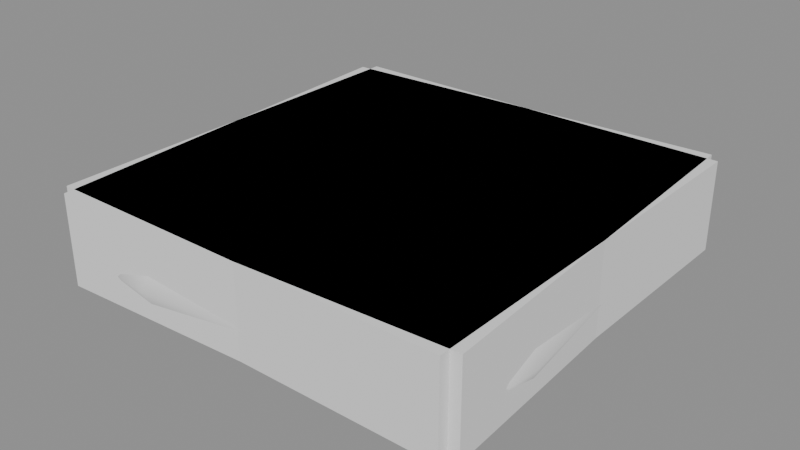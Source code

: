 # Source: model.blend  (saved by Blender 4.5.87; exported with 4.5.12 LTS)
import bpy
from mathutils import Matrix  # noqa: F401  (used for matrix-valued properties, if any)

bpy.ops.wm.read_factory_settings(use_empty=True)
scene = bpy.context.scene
scene.name = 'Scene'

# ---- collections
col_a = bpy.data.collections.new('a'); scene.collection.children.link(col_a)
col_b = bpy.data.collections.new('b'); scene.collection.children.link(col_b)
col_c = bpy.data.collections.new('c'); scene.collection.children.link(col_c)
col_d = bpy.data.collections.new('d'); scene.collection.children.link(col_d)

# ---- materials (node trees are filled in below, after node groups)
mat_greylight14 = bpy.data.materials.new('greyLight14')
mat_yellowlight5 = bpy.data.materials.new('yellowLight5')
mat_coolgrey = bpy.data.materials.new('coolGrey')

# ---- material node trees

# ---- meshes
me_a_body = bpy.data.meshes.new('a_body')
me_a_body.from_pydata([(-0.225, -0.225, 0.0), (-0.225, -0.225, 0.1), (-0.225, 0.225, 0.0), (-0.225, 0.225, 0.1), (0.225, -0.225, 0.0), (0.225, -0.225, 0.1), (0.225, 0.225, 0.0), (0.225, 0.225, 0.1)], [], [(0, 1, 3, 2), (2, 3, 7, 6), (6, 7, 5, 4), (4, 5, 1, 0), (2, 6, 4, 0), (7, 3, 1, 5)])
me_a_body.materials.append(mat_greylight14)
me_a_body.update()
me_b_body = bpy.data.meshes.new('b_body')
me_b_body.from_pydata([(0.15, 0.07, 0.004), (0.1439, 0.1006, 0.004), (0.1266, 0.1266, 0.004), (0.1006, 0.1439, 0.004), (0.07, 0.15, 0.004), (-0.07, 0.15, 0.004), (-0.1006, 0.1439, 0.004), (-0.1266, 0.1266, 0.004), (-0.1439, 0.1006, 0.004), (-0.15, 0.07, 0.004), (-0.15, -0.07, 0.004), (-0.1439, -0.1006, 0.004), (-0.1266, -0.1266, 0.004), (-0.1006, -0.1439, 0.004), (-0.07, -0.15, 0.004), (0.07, -0.15, 0.004), (0.1006, -0.1439, 0.004), (0.1266, -0.1266, 0.004), (0.1439, -0.1006, 0.004), (0.15, -0.07, 0.004), (0.21, 0.12, 0.016), (0.2031, 0.1544, 0.016), (0.1836, 0.1836, 0.016), (0.1544, 0.2031, 0.016), (0.12, 0.21, 0.016), (-0.12, 0.21, 0.016), (-0.1544, 0.2031, 0.016), (-0.1836, 0.1836, 0.016), (-0.2031, 0.1544, 0.016), (-0.21, 0.12, 0.016), (-0.21, -0.12, 0.016), (-0.2031, -0.1544, 0.016), (-0.1836, -0.1836, 0.016), (-0.1544, -0.2031, 0.016), (-0.12, -0.21, 0.016), (0.12, -0.21, 0.016), (0.1544, -0.2031, 0.016), (0.1836, -0.1836, 0.016), (0.2031, -0.1544, 0.016), (0.21, -0.12, 0.016), (0.225, 0.135, 0.05), (0.2181, 0.1694, 0.05), (0.1986, 0.1986, 0.05), (0.1694, 0.2181, 0.05), (0.135, 0.225, 0.05), (-0.135, 0.225, 0.05), (-0.1694, 0.2181, 0.05), (-0.1986, 0.1986, 0.05), (-0.2181, 0.1694, 0.05), (-0.225, 0.135, 0.05), (-0.225, -0.135, 0.05), (-0.2181, -0.1694, 0.05), (-0.1986, -0.1986, 0.05), (-0.1694, -0.2181, 0.05), (-0.135, -0.225, 0.05), (0.135, -0.225, 0.05), (0.1694, -0.2181, 0.05), (0.1986, -0.1986, 0.05), (0.2181, -0.1694, 0.05), (0.225, -0.135, 0.05), (0.21, 0.12, 0.084), (0.2031, 0.1544, 0.084), (0.1836, 0.1836, 0.084), (0.1544, 0.2031, 0.084), (0.12, 0.21, 0.084), (-0.12, 0.21, 0.084), (-0.1544, 0.2031, 0.084), (-0.1836, 0.1836, 0.084), (-0.2031, 0.1544, 0.084), (-0.21, 0.12, 0.084), (-0.21, -0.12, 0.084), (-0.2031, -0.1544, 0.084), (-0.1836, -0.1836, 0.084), (-0.1544, -0.2031, 0.084), (-0.12, -0.21, 0.084), (0.12, -0.21, 0.084), (0.1544, -0.2031, 0.084), (0.1836, -0.1836, 0.084), (0.2031, -0.1544, 0.084), (0.21, -0.12, 0.084), (0.15, 0.07, 0.096), (0.1439, 0.1006, 0.096), (0.1266, 0.1266, 0.096), (0.1006, 0.1439, 0.096), (0.07, 0.15, 0.096), (-0.07, 0.15, 0.096), (-0.1006, 0.1439, 0.096), (-0.1266, 0.1266, 0.096), (-0.1439, 0.1006, 0.096), (-0.15, 0.07, 0.096), (-0.15, -0.07, 0.096), (-0.1439, -0.1006, 0.096), (-0.1266, -0.1266, 0.096), (-0.1006, -0.1439, 0.096), (-0.07, -0.15, 0.096), (0.07, -0.15, 0.096), (0.1006, -0.1439, 0.096), (0.1266, -0.1266, 0.096), (0.1439, -0.1006, 0.096), (0.15, -0.07, 0.096), (0.007, 0.007, 0.09796), (0.009899, 0.009899, 0.094), (0.007, 0.007, 0.09004), (0.009899, 0.0, 0.09796), (0.014, 0.0, 0.094), (0.009899, 0.0, 0.09004), (0.007, -0.007, 0.09796), (0.009899, -0.009899, 0.094), (0.007, -0.007, 0.09004), (0.0, -0.009899, 0.09796), (0.0, -0.014, 0.094), (0.0, -0.009899, 0.09004), (-0.007, -0.007, 0.09796), (-0.009899, -0.009899, 0.094), (-0.007, -0.007, 0.09004), (0.0, 0.0, 0.0884), (-0.009899, 0.0, 0.09796), (-0.014, 0.0, 0.094), (-0.009899, 0.0, 0.09004), (-0.007, 0.007, 0.09796), (-0.009899, 0.009899, 0.094), (-0.007, 0.007, 0.09004), (0.0, 0.0, 0.0996), (0.0, 0.009899, 0.09796), (0.0, 0.014, 0.094), (0.0, 0.009899, 0.09004)], [], [(0, 1, 21, 20), (1, 2, 22, 21), (2, 3, 23, 22), (3, 4, 24, 23), (4, 5, 25, 24), (5, 6, 26, 25), (6, 7, 27, 26), (7, 8, 28, 27), (8, 9, 29, 28), (9, 10, 30, 29), (10, 11, 31, 30), (11, 12, 32, 31), (12, 13, 33, 32), (13, 14, 34, 33), (14, 15, 35, 34), (15, 16, 36, 35), (16, 17, 37, 36), (17, 18, 38, 37), (18, 19, 39, 38), (19, 0, 20, 39), (20, 21, 41, 40), (21, 22, 42, 41), (22, 23, 43, 42), (23, 24, 44, 43), (24, 25, 45, 44), (25, 26, 46, 45), (26, 27, 47, 46), (27, 28, 48, 47), (28, 29, 49, 48), (29, 30, 50, 49), (30, 31, 51, 50), (31, 32, 52, 51), (32, 33, 53, 52), (33, 34, 54, 53), (34, 35, 55, 54), (35, 36, 56, 55), (36, 37, 57, 56), (37, 38, 58, 57), (38, 39, 59, 58), (39, 20, 40, 59), (40, 41, 61, 60), (41, 42, 62, 61), (42, 43, 63, 62), (43, 44, 64, 63), (44, 45, 65, 64), (45, 46, 66, 65), (46, 47, 67, 66), (47, 48, 68, 67), (48, 49, 69, 68), (49, 50, 70, 69), (50, 51, 71, 70), (51, 52, 72, 71), (52, 53, 73, 72), (53, 54, 74, 73), (54, 55, 75, 74), (55, 56, 76, 75), (56, 57, 77, 76), (57, 58, 78, 77), (58, 59, 79, 78), (59, 40, 60, 79), (60, 61, 81, 80), (61, 62, 82, 81), (62, 63, 83, 82), (63, 64, 84, 83), (64, 65, 85, 84), (65, 66, 86, 85), (66, 67, 87, 86), (67, 68, 88, 87), (68, 69, 89, 88), (69, 70, 90, 89), (70, 71, 91, 90), (71, 72, 92, 91), (72, 73, 93, 92), (73, 74, 94, 93), (74, 75, 95, 94), (75, 76, 96, 95), (76, 77, 97, 96), (77, 78, 98, 97), (78, 79, 99, 98), (79, 60, 80, 99), (19, 18, 17, 16, 15, 14, 13, 12, 11, 10, 9, 8, 7, 6, 5, 4, 3, 2, 1, 0), (80, 81, 82, 83, 84, 85, 86, 87, 88, 89, 90, 91, 92, 93, 94, 95, 96, 97, 98, 99), (115, 125, 102), (124, 123, 100, 101), (125, 124, 101, 102), (123, 122, 100), (115, 102, 105), (101, 100, 103, 104), (102, 101, 104, 105), (100, 122, 103), (115, 105, 108), (104, 103, 106, 107), (105, 104, 107, 108), (103, 122, 106), (115, 108, 111), (107, 106, 109, 110), (108, 107, 110, 111), (106, 122, 109), (109, 122, 112), (115, 111, 114), (110, 109, 112, 113), (111, 110, 113, 114), (114, 113, 117, 118), (112, 122, 116), (115, 114, 118), (113, 112, 116, 117), (118, 117, 120, 121), (116, 122, 119), (115, 118, 121), (117, 116, 119, 120), (121, 120, 124, 125), (119, 122, 123), (115, 121, 125), (120, 119, 123, 124)])
me_b_body.polygons.foreach_set('use_smooth', [True] * 114)
_k = set([(101, 104), (101, 124), (104, 107), (107, 110), (110, 113), (113, 117), (117, 120), (120, 124)])
me_b_body.attributes.new('sharp_edge', 'BOOLEAN', 'EDGE').data.foreach_set('value', [ (min(e.vertices), max(e.vertices)) in _k for e in me_b_body.edges])
me_b_body.materials.append(mat_yellowlight5)
me_b_body.update()
me_c_body = bpy.data.meshes.new('c_body')
me_c_body.from_pydata([(0.1419, 0.0853, -0.013), (0.1326, 0.1151, -0.013), (0.1126, 0.1391, -0.013), (0.08502, 0.1536, -0.013), (0.05394, 0.1565, -0.013), (-0.0853, 0.1419, -0.013), (-0.1151, 0.1326, -0.013), (-0.1391, 0.1126, -0.013), (-0.1536, 0.08502, -0.013), (-0.1565, 0.05394, -0.013), (-0.1419, -0.0853, -0.013), (-0.1326, -0.1151, -0.013), (-0.1126, -0.1391, -0.013), (-0.08502, -0.1536, -0.013), (-0.05394, -0.1565, -0.013), (0.0853, -0.1419, -0.013), (0.1151, -0.1326, -0.013), (0.1391, -0.1126, -0.013), (0.1536, -0.08502, -0.013), (0.1565, -0.05394, -0.013), (0.1963, 0.1413, -0.001), (0.1859, 0.1748, -0.001), (0.1634, 0.2018, -0.001), (0.1324, 0.2182, -0.001), (0.09739, 0.2214, -0.001), (-0.1413, 0.1963, -0.001), (-0.1748, 0.1859, -0.001), (-0.2018, 0.1634, -0.001), (-0.2182, 0.1324, -0.001), (-0.2214, 0.09739, -0.001), (-0.1963, -0.1413, -0.001), (-0.1859, -0.1748, -0.001), (-0.1634, -0.2018, -0.001), (-0.1324, -0.2182, -0.001), (-0.09739, -0.2214, -0.001), (0.1413, -0.1963, -0.001), (0.1748, -0.1859, -0.001), (0.2018, -0.1634, -0.001), (0.2182, -0.1324, -0.001), (0.2214, -0.09739, -0.001), (0.2097, 0.1578, 0.033), (0.1992, 0.1913, 0.033), (0.1768, 0.2183, 0.033), (0.1457, 0.2347, 0.033), (0.1107, 0.2379, 0.033), (-0.1578, 0.2097, 0.033), (-0.1913, 0.1992, 0.033), (-0.2183, 0.1768, 0.033), (-0.2347, 0.1457, 0.033), (-0.2379, 0.1107, 0.033), (-0.2097, -0.1578, 0.033), (-0.1992, -0.1913, 0.033), (-0.1768, -0.2183, 0.033), (-0.1457, -0.2347, 0.033), (-0.1107, -0.2379, 0.033), (0.1578, -0.2097, 0.033), (0.1913, -0.1992, 0.033), (0.2183, -0.1768, 0.033), (0.2347, -0.1457, 0.033), (0.2379, -0.1107, 0.033), (0.1963, 0.1413, 0.067), (0.1859, 0.1748, 0.067), (0.1634, 0.2018, 0.067), (0.1324, 0.2182, 0.067), (0.09739, 0.2214, 0.067), (-0.1413, 0.1963, 0.067), (-0.1748, 0.1859, 0.067), (-0.2018, 0.1634, 0.067), (-0.2182, 0.1324, 0.067), (-0.2214, 0.09739, 0.067), (-0.1963, -0.1413, 0.067), (-0.1859, -0.1748, 0.067), (-0.1634, -0.2018, 0.067), (-0.1324, -0.2182, 0.067), (-0.09739, -0.2214, 0.067), (0.1413, -0.1963, 0.067), (0.1748, -0.1859, 0.067), (0.2018, -0.1634, 0.067), (0.2182, -0.1324, 0.067), (0.2214, -0.09739, 0.067), (0.1419, 0.0853, 0.079), (0.1326, 0.1151, 0.079), (0.1126, 0.1391, 0.079), (0.08502, 0.1536, 0.079), (0.05394, 0.1565, 0.079), (-0.0853, 0.1419, 0.079), (-0.1151, 0.1326, 0.079), (-0.1391, 0.1126, 0.079), (-0.1536, 0.08502, 0.079), (-0.1565, 0.05394, 0.079), (-0.1419, -0.0853, 0.079), (-0.1326, -0.1151, 0.079), (-0.1126, -0.1391, 0.079), (-0.08502, -0.1536, 0.079), (-0.05394, -0.1565, 0.079), (0.0853, -0.1419, 0.079), (0.1151, -0.1326, 0.079), (0.1391, -0.1126, 0.079), (0.1536, -0.08502, 0.079), (0.1565, -0.05394, 0.079), (0.00623, 0.007693, 0.08096), (0.00881, 0.01088, 0.077), (0.00623, 0.007693, 0.07304), (0.009845, 0.001035, 0.08096), (0.01392, 0.001463, 0.077), (0.009845, 0.001035, 0.07304), (0.007693, -0.00623, 0.08096), (0.01088, -0.00881, 0.077), (0.007693, -0.00623, 0.07304), (0.001035, -0.009845, 0.08096), (0.001463, -0.01392, 0.077), (0.001035, -0.009845, 0.07304), (-0.00623, -0.007693, 0.08096), (-0.00881, -0.01088, 0.077), (-0.00623, -0.007693, 0.07304), (0.0, 0.0, 0.0714), (-0.009845, -0.001035, 0.08096), (-0.01392, -0.001463, 0.077), (-0.009845, -0.001035, 0.07304), (-0.007693, 0.00623, 0.08096), (-0.01088, 0.00881, 0.077), (-0.007693, 0.00623, 0.07304), (0.0, 0.0, 0.0826), (-0.001035, 0.009845, 0.08096), (-0.001463, 0.01392, 0.077), (-0.001035, 0.009845, 0.07304)], [], [(0, 1, 21, 20), (1, 2, 22, 21), (2, 3, 23, 22), (3, 4, 24, 23), (4, 5, 25, 24), (5, 6, 26, 25), (6, 7, 27, 26), (7, 8, 28, 27), (8, 9, 29, 28), (9, 10, 30, 29), (10, 11, 31, 30), (11, 12, 32, 31), (12, 13, 33, 32), (13, 14, 34, 33), (14, 15, 35, 34), (15, 16, 36, 35), (16, 17, 37, 36), (17, 18, 38, 37), (18, 19, 39, 38), (19, 0, 20, 39), (20, 21, 41, 40), (21, 22, 42, 41), (22, 23, 43, 42), (23, 24, 44, 43), (24, 25, 45, 44), (25, 26, 46, 45), (26, 27, 47, 46), (27, 28, 48, 47), (28, 29, 49, 48), (29, 30, 50, 49), (30, 31, 51, 50), (31, 32, 52, 51), (32, 33, 53, 52), (33, 34, 54, 53), (34, 35, 55, 54), (35, 36, 56, 55), (36, 37, 57, 56), (37, 38, 58, 57), (38, 39, 59, 58), (39, 20, 40, 59), (40, 41, 61, 60), (41, 42, 62, 61), (42, 43, 63, 62), (43, 44, 64, 63), (44, 45, 65, 64), (45, 46, 66, 65), (46, 47, 67, 66), (47, 48, 68, 67), (48, 49, 69, 68), (49, 50, 70, 69), (50, 51, 71, 70), (51, 52, 72, 71), (52, 53, 73, 72), (53, 54, 74, 73), (54, 55, 75, 74), (55, 56, 76, 75), (56, 57, 77, 76), (57, 58, 78, 77), (58, 59, 79, 78), (59, 40, 60, 79), (60, 61, 81, 80), (61, 62, 82, 81), (62, 63, 83, 82), (63, 64, 84, 83), (64, 65, 85, 84), (65, 66, 86, 85), (66, 67, 87, 86), (67, 68, 88, 87), (68, 69, 89, 88), (69, 70, 90, 89), (70, 71, 91, 90), (71, 72, 92, 91), (72, 73, 93, 92), (73, 74, 94, 93), (74, 75, 95, 94), (75, 76, 96, 95), (76, 77, 97, 96), (77, 78, 98, 97), (78, 79, 99, 98), (79, 60, 80, 99), (19, 18, 17, 16, 15, 14, 13, 12, 11, 10, 9, 8, 7, 6, 5, 4, 3, 2, 1, 0), (80, 81, 82, 83, 84, 85, 86, 87, 88, 89, 90, 91, 92, 93, 94, 95, 96, 97, 98, 99), (115, 125, 102), (124, 123, 100, 101), (125, 124, 101, 102), (123, 122, 100), (115, 102, 105), (101, 100, 103, 104), (102, 101, 104, 105), (100, 122, 103), (115, 105, 108), (104, 103, 106, 107), (105, 104, 107, 108), (103, 122, 106), (115, 108, 111), (107, 106, 109, 110), (108, 107, 110, 111), (106, 122, 109), (109, 122, 112), (115, 111, 114), (110, 109, 112, 113), (111, 110, 113, 114), (114, 113, 117, 118), (112, 122, 116), (115, 114, 118), (113, 112, 116, 117), (118, 117, 120, 121), (116, 122, 119), (115, 118, 121), (117, 116, 119, 120), (121, 120, 124, 125), (119, 122, 123), (115, 121, 125), (120, 119, 123, 124)])
me_c_body.polygons.foreach_set('use_smooth', [True] * 114)
_k = set([(101, 104), (101, 124), (104, 107), (107, 110), (110, 113), (113, 117), (117, 120), (120, 124)])
me_c_body.attributes.new('sharp_edge', 'BOOLEAN', 'EDGE').data.foreach_set('value', [ (min(e.vertices), max(e.vertices)) in _k for e in me_c_body.edges])
me_c_body.materials.append(mat_coolgrey)
me_c_body.update()
me_d_body = bpy.data.meshes.new('d_body')
me_d_body.from_pydata([(-0.2129, -0.2365, 1.49e-08), (-0.2129, -0.2365, 0.1), (-0.2365, 0.2129, 0.1), (-0.2129, -0.2365, 1.49e-08), (-0.2365, 0.2129, 0.1), (-0.2365, 0.2129, -2.235e-08), (-0.2365, 0.2129, -2.235e-08), (-0.2365, 0.2129, 0.1), (0.2129, 0.2365, 0.1), (-0.2365, 0.2129, -2.235e-08), (0.2129, 0.2365, 0.1), (0.2129, 0.2365, -2.235e-08), (0.2129, 0.2365, -2.235e-08), (0.2129, 0.2365, 0.1), (0.2365, -0.2129, 0.1), (0.2129, 0.2365, -2.235e-08), (0.2365, -0.2129, 0.1), (0.2365, -0.2129, 1.49e-08), (0.2365, -0.2129, 1.49e-08), (0.2365, -0.2129, 0.1), (-0.2129, -0.2365, 0.1), (0.2365, -0.2129, 1.49e-08), (-0.2129, -0.2365, 0.1), (-0.2129, -0.2365, 1.49e-08), (-0.2365, 0.2129, -2.235e-08), (0.2129, 0.2365, -2.235e-08), (0.2365, -0.2129, 1.49e-08), (-0.2365, 0.2129, -2.235e-08), (0.2365, -0.2129, 1.49e-08), (-0.2129, -0.2365, 1.49e-08), (0.2129, 0.2365, 0.1), (-0.2365, 0.2129, 0.1), (-0.2129, -0.2365, 0.1), (0.2129, 0.2365, 0.1), (-0.2129, -0.2365, 0.1), (0.2365, -0.2129, 0.1)], [], [(0, 1, 2), (3, 4, 5), (6, 7, 8), (9, 10, 11), (12, 13, 14), (15, 16, 17), (18, 19, 20), (21, 22, 23), (24, 25, 26), (27, 28, 29), (30, 31, 32), (33, 34, 35)])
me_d_body.polygons.foreach_set('use_smooth', [True] * 12)
_uv = me_d_body.uv_layers.new(name='UVMap')
_uv.uv.foreach_set('vector', [0.0, 0.0, 0.0, 0.0, 0.0, 0.0, 0.0, 0.0, 0.0, 0.0, 0.0, 0.0, 0.0, 0.0, 0.0, 0.0, 0.0, 0.0, 0.0, 0.0, 0.0, 0.0, 0.0, 0.0, 0.0, 0.0, 0.0, 0.0, 0.0, 0.0, 0.0, 0.0, 0.0, 0.0, 0.0, 0.0, 0.0, 0.0, 0.0, 0.0, 0.0, 0.0, 0.0, 0.0, 0.0, 0.0, 0.0, 0.0, 0.0, 0.0, 0.0, 0.0, 0.0, 0.0, 0.0, 0.0, 0.0, 0.0, 0.0, 0.0, 0.0, 0.0, 0.0, 0.0, 0.0, 0.0, 0.0, 0.0, 0.0, 0.0, 0.0, 0.0])
me_d_body.materials.append(mat_greylight14)
me_d_body.update()
me_d_body.normals_split_custom_set([tuple(v) for v in zip(*[iter([-0.9986, -0.05234, 0.0, -0.9986, -0.05234, 0.0, -0.9986, -0.05234, 0.0, -0.9986, -0.05234, 0.0, -0.9986, -0.05234, 0.0, -0.9986, -0.05234, 0.0, -0.05234, 0.9986, 0.0, -0.05234, 0.9986, 0.0, -0.05234, 0.9986, 0.0, -0.05234, 0.9986, 0.0, -0.05234, 0.9986, 0.0, -0.05234, 0.9986, 0.0, 0.9986, 0.05234, 0.0, 0.9986, 0.05234, 0.0, 0.9986, 0.05234, 0.0, 0.9986, 0.05234, 0.0, 0.9986, 0.05234, 0.0, 0.9986, 0.05234, 0.0, 0.05234, -0.9986, 0.0, 0.05234, -0.9986, 0.0, 0.05234, -0.9986, 0.0, 0.05234, -0.9986, 0.0, 0.05234, -0.9986, 0.0, 0.05234, -0.9986, 0.0, 4.333e-09, -8.267e-08, -1.0, 4.333e-09, -8.267e-08, -1.0, 4.333e-09, -8.267e-08, -1.0, 4.333e-09, -8.267e-08, -1.0, 4.333e-09, -8.267e-08, -1.0, 4.333e-09, -8.267e-08, -1.0, 0.0, 8.267e-08, 1.0, 0.0, 8.267e-08, 1.0, 0.0, 8.267e-08, 1.0, 4.599e-09, 8.267e-08, 1.0, 4.599e-09, 8.267e-08, 1.0, 4.599e-09, 8.267e-08, 1.0])] * 3)])

# ---- objects
ob_a_body = bpy.data.objects.new('a_body', me_a_body)
ob_b_body = bpy.data.objects.new('b_body', me_b_body)
ob_c_body = bpy.data.objects.new('c_body', me_c_body)
ob_d_body = bpy.data.objects.new('d_body', me_d_body)

# ---- transforms, parenting, visibility, modifiers, constraints
ob_a_body.location = (0.0, 0.0, 0.0)
ob_b_body.location = (0.0, 0.0, 0.0)
ob_c_body.location = (0.0, 0.0, 0.0)
ob_d_body.location = (0.0, 0.0, 0.0)

# ---- collection membership
col_a.objects.link(ob_a_body)
col_b.objects.link(ob_b_body)
col_c.objects.link(ob_c_body)
col_d.objects.link(ob_d_body)

# ---- scene / render settings (as saved in the file)
scene.frame_start = 1; scene.frame_end = 250; scene.frame_set(1)
scene.render.engine = 'BLENDER_EEVEE_NEXT'
bpy.context.view_layer.update()

# ---- added for rendering (the .blend has no active camera and no usable light): camera, sun + grey world if the file has none
cam_auto = bpy.data.cameras.new('AutoCamera')
cam_auto.lens = 50.0
cam_auto.sensor_width = 36.0
cam_auto.clip_end = 1000.0
ob_auto_camera = bpy.data.objects.new('AutoCamera', cam_auto)
scene.collection.objects.link(ob_auto_camera)
ob_auto_camera.location = (0.631231, -0.757477, 0.548485)
ob_auto_camera.rotation_euler = (1.09748, -7.21219e-08, 0.694738)
scene.camera = ob_auto_camera
light_auto_sun = bpy.data.lights.new('AutoSun', 'SUN')
light_auto_sun.energy = 3.0
light_auto_sun.angle = 0.0523599
ob_auto_sun = bpy.data.objects.new('AutoSun', light_auto_sun)
scene.collection.objects.link(ob_auto_sun)
ob_auto_sun.rotation_euler = (0.872665, 0.174533, 0.523599)
if scene.world is None:
    world_auto = bpy.data.worlds.new('AutoWorld')
    world_auto.color = (0.3, 0.3, 0.3)
    scene.world = world_auto
bpy.context.view_layer.update()
